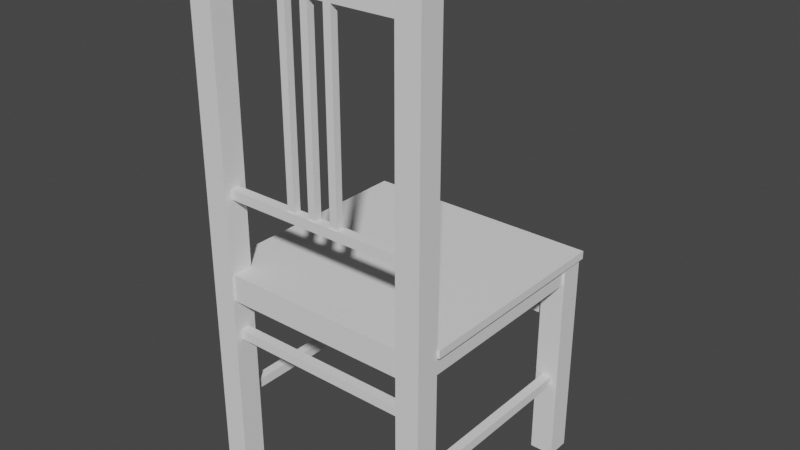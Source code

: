 # Source: chair2.blend  (saved by Blender 2.82.7; exported with 4.5.12 LTS)
import bpy
from mathutils import Matrix  # noqa: F401  (used for matrix-valued properties, if any)

bpy.ops.wm.read_factory_settings(use_empty=True)
scene = bpy.context.scene
scene.name = 'Scene'

# ---- collections
col_collection = bpy.data.collections.new('Collection'); scene.collection.children.link(col_collection)

# ---- world
world_world = bpy.data.worlds.new('World'); scene.world = world_world
world_world.use_nodes = True; world_world.node_tree.nodes.clear()
_N = world_world.node_tree.nodes; _L = world_world.node_tree.links
n0 = _N.new('ShaderNodeOutputWorld'); n0.name = 'World Output'; n0.location = (300, 300)
n1 = _N.new('ShaderNodeBackground'); n1.name = 'Background'; n1.location = (10, 300)
n1.inputs[0].default_value = (0.05088, 0.05088, 0.05088, 1.0)
_L.new(n1.outputs[0], n0.inputs[0])
n0.is_active_output = True
world_world.color = (0.05088, 0.05088, 0.05088)
world_world.use_sun_shadow = False
world_world.sun_shadow_jitter_overblur = 0.0

# ---- meshes
me_cube_003 = bpy.data.meshes.new('Cube.003')
me_cube_003.from_pydata([(88.0, -0.8333, -1.0), (88.0, 0.8333, -1.0), (92.0, 0.8333, -1.0), (92.0, -0.8333, -1.0), (88.0, -0.8333, 1.0), (88.0, 0.8333, 1.0), (92.0, 0.8333, 1.0), (92.0, -0.8333, 1.0), (-2.0, -0.8333, -1.0), (-2.0, 0.8333, -1.0), (2.0, 0.8333, -1.0), (2.0, -0.8333, -1.0), (-2.0, -0.8333, 1.0), (-2.0, 0.8333, 1.0), (2.0, 0.8333, 1.0), (2.0, -0.8333, 1.0), (85.0, -0.9792, -16.0), (5.0, -0.9792, -16.0), (5.0, -0.8958, -16.0), (85.0, -0.8958, -16.0), (85.0, -0.9792, -14.0), (5.0, -0.9792, -14.0), (5.0, -0.8958, -14.0), (85.0, -0.8958, -14.0), (85.0, 0.8958, -16.0), (5.0, 0.8958, -16.0), (5.0, 0.9792, -16.0), (85.0, 0.9792, -16.0), (85.0, 0.8958, -14.0), (5.0, 0.8958, -14.0), (5.0, 0.9792, -14.0), (85.0, 0.9792, -14.0), (33.4, 0.9063, -85.0), (33.4, 0.9063, -46.0), (33.4, 0.9688, -46.0), (33.4, 0.9688, -85.0), (36.6, 0.9063, -85.0), (36.6, 0.9063, -46.0), (36.6, 0.9688, -46.0), (36.6, 0.9688, -85.0), (43.4, 0.9063, -85.0), (43.4, 0.9063, -46.0), (43.4, 0.9688, -46.0), (43.4, 0.9688, -85.0), (46.6, 0.9063, -85.0), (46.6, 0.9063, -46.0), (46.6, 0.9688, -46.0), (46.6, 0.9688, -85.0), (53.4, 0.9063, -85.0), (53.4, 0.9063, -46.0), (53.4, 0.9688, -46.0), (53.4, 0.9688, -85.0), (56.6, 0.9063, -85.0), (56.6, 0.9063, -46.0), (56.6, 0.9688, -46.0), (56.6, 0.9688, -85.0), (85.0, 0.9063, -89.0), (5.0, 0.9063, -89.0), (5.0, 0.9688, -89.0), (85.0, 0.9688, -89.0), (85.0, 0.9063, -85.0), (5.0, 0.9063, -85.0), (5.0, 0.9688, -85.0), (85.0, 0.9688, -85.0), (85.0, 0.8958, -46.0), (5.0, 0.8958, -46.0), (5.0, 0.9792, -46.0), (85.0, 0.9792, -46.0), (85.0, 0.8958, -44.0), (5.0, 0.8958, -44.0), (5.0, 0.9792, -44.0), (85.0, 0.9792, -44.0), (96.0, -1.062, -27.0), (96.0, 0.8333, -27.0), (-6.0, 0.8333, -27.0), (-6.0, -1.062, -27.0), (96.0, -1.062, -28.68), (96.0, 0.8333, -28.68), (-6.0, 0.8333, -28.68), (-6.0, -1.062, -28.68), (84.97, 0.8333, -28.68), (5.031, 0.8333, -28.68), (5.031, 0.8333, -27.0), (84.97, 0.8333, -27.0), (5.031, -1.062, -28.68), (84.97, -1.062, -28.68), (84.97, -1.062, -27.0), (5.031, -1.062, -27.0), (84.97, 1.021, -28.68), (5.031, 1.021, -28.68), (5.031, 1.021, -27.0), (84.97, 1.021, -27.0), (85.0, 0.9792, -27.0), (5.0, 0.9792, -27.0), (5.0, 1.021, -27.0), (85.0, 1.021, -27.0), (85.0, 0.9792, -23.0), (5.0, 0.9792, -23.0), (5.0, 1.021, -23.0), (85.0, 1.021, -23.0), (5.0, -0.9792, -27.0), (85.0, -0.9792, -27.0), (85.0, -1.021, -27.0), (5.0, -1.021, -27.0), (5.0, -0.9792, -23.0), (85.0, -0.9792, -23.0), (85.0, -1.021, -23.0), (5.0, -1.021, -23.0), (92.0, -0.8333, -27.0), (92.0, 0.8333, -27.0), (94.0, 0.8333, -27.0), (94.0, -0.8333, -27.0), (92.0, -0.8333, -23.0), (92.0, 0.8333, -23.0), (94.0, 0.8333, -23.0), (94.0, -0.8333, -23.0), (-2.0, -0.8333, -23.0), (-2.0, 0.8333, -23.0), (-4.0, 0.8333, -23.0), (-4.0, -0.8333, -23.0), (-2.0, -0.8333, -27.0), (-2.0, 0.8333, -27.0), (-4.0, 0.8333, -27.0), (-4.0, -0.8333, -27.0), (5.0, -1.042, 18.0), (5.0, -0.8333, 18.0), (-5.0, -0.8333, 18.0), (-5.0, -1.042, 18.0), (5.0, -1.042, -27.0), (5.0, -0.8333, -27.0), (-5.0, -0.8333, -27.0), (-5.0, -1.042, -27.0), (85.0, -0.8333, 18.0), (85.0, -1.042, 18.0), (95.0, -1.042, 18.0), (95.0, -0.8333, 18.0), (85.0, -0.8333, -27.0), (85.0, -1.042, -27.0), (95.0, -1.042, -27.0), (95.0, -0.8333, -27.0), (85.0, 1.042, 18.0), (85.0, 0.8333, 18.0), (95.0, 0.8333, 18.0), (95.0, 1.042, 18.0), (85.0, 1.042, -90.0), (85.0, 0.8333, -90.0), (95.0, 0.8333, -90.0), (95.0, 1.042, -90.0), (5.0, 0.8333, 18.0), (5.0, 1.042, 18.0), (-5.0, 1.042, 18.0), (-5.0, 0.8333, 18.0), (5.0, 0.8333, -90.0), (5.0, 1.042, -90.0), (-5.0, 1.042, -90.0), (-5.0, 0.8333, -90.0)], [], [(4, 5, 1, 0), (5, 6, 2, 1), (6, 7, 3, 2), (7, 4, 0, 3), (0, 1, 2, 3), (7, 6, 5, 4), (12, 13, 9, 8), (13, 14, 10, 9), (14, 15, 11, 10), (15, 12, 8, 11), (8, 9, 10, 11), (15, 14, 13, 12), (20, 21, 17, 16), (21, 22, 18, 17), (22, 23, 19, 18), (23, 20, 16, 19), (16, 17, 18, 19), (23, 22, 21, 20), (28, 29, 25, 24), (29, 30, 26, 25), (30, 31, 27, 26), (31, 28, 24, 27), (24, 25, 26, 27), (31, 30, 29, 28), (36, 37, 33, 32), (37, 38, 34, 33), (38, 39, 35, 34), (39, 36, 32, 35), (32, 33, 34, 35), (39, 38, 37, 36), (44, 45, 41, 40), (45, 46, 42, 41), (46, 47, 43, 42), (47, 44, 40, 43), (40, 41, 42, 43), (47, 46, 45, 44), (52, 53, 49, 48), (53, 54, 50, 49), (54, 55, 51, 50), (55, 52, 48, 51), (48, 49, 50, 51), (55, 54, 53, 52), (60, 61, 57, 56), (61, 62, 58, 57), (62, 63, 59, 58), (63, 60, 56, 59), (56, 57, 58, 59), (63, 62, 61, 60), (68, 69, 65, 64), (69, 70, 66, 65), (70, 71, 67, 66), (71, 68, 64, 67), (64, 65, 66, 67), (71, 70, 69, 68), (76, 77, 73, 72), (81, 78, 74, 82), (78, 79, 75, 74), (85, 76, 72, 86), (87, 82, 74, 75), (85, 80, 77, 76), (77, 80, 83, 73), (91, 90, 82, 83), (79, 84, 87, 75), (84, 85, 86, 87), (72, 73, 83, 86), (86, 83, 82, 87), (79, 78, 81, 84), (84, 81, 80, 85), (88, 89, 90, 91), (88, 91, 83, 80), (89, 88, 80, 81), (81, 82, 90, 89), (96, 97, 93, 92), (97, 98, 94, 93), (98, 99, 95, 94), (99, 96, 92, 95), (92, 93, 94, 95), (99, 98, 97, 96), (104, 105, 101, 100), (105, 106, 102, 101), (106, 107, 103, 102), (107, 104, 100, 103), (100, 101, 102, 103), (107, 106, 105, 104), (112, 113, 109, 108), (113, 114, 110, 109), (114, 115, 111, 110), (115, 112, 108, 111), (108, 109, 110, 111), (115, 114, 113, 112), (120, 121, 117, 116), (121, 122, 118, 117), (122, 123, 119, 118), (123, 120, 116, 119), (116, 117, 118, 119), (123, 122, 121, 120), (128, 129, 125, 124), (129, 130, 126, 125), (130, 131, 127, 126), (131, 128, 124, 127), (124, 125, 126, 127), (131, 130, 129, 128), (136, 137, 133, 132), (137, 138, 134, 133), (138, 139, 135, 134), (139, 136, 132, 135), (132, 133, 134, 135), (139, 138, 137, 136), (144, 145, 141, 140), (145, 146, 142, 141), (146, 147, 143, 142), (147, 144, 140, 143), (140, 141, 142, 143), (147, 146, 145, 144), (152, 153, 149, 148), (153, 154, 150, 149), (154, 155, 151, 150), (155, 152, 148, 151), (148, 149, 150, 151), (155, 154, 153, 152)])
me_cube_003.use_remesh_preserve_volume = False
me_cube_003.use_remesh_preserve_attributes = False
me_cube_003.use_mirror_vertex_groups = False
me_cube_003.update()

# ---- objects
ob_chair_002 = bpy.data.objects.new('Chair.002', me_cube_003)

# ---- transforms, parenting, visibility, modifiers, constraints
ob_chair_002.location = (-0.6905, -0.2141, 0.36)
ob_chair_002.rotation_euler = (-2.687e-07, 3.142, 3.142)
ob_chair_002.scale = (0.01, 0.48, 0.02)
ob_chair_002.lineart.crease_threshold = 0.0

# ---- collection membership
col_collection.objects.link(ob_chair_002)

# ---- scene / render settings (as saved in the file)
scene.frame_start = 1; scene.frame_end = 250; scene.frame_set(1)
scene.render.engine = 'BLENDER_EEVEE_NEXT'
scene.cycles.use_denoising = False
scene.cycles.samples = 128
scene.cycles.sampling_pattern = 'TABULATED_SOBOL'
scene.cycles.use_adaptive_sampling = False
scene.cycles.use_light_tree = False
scene.view_settings.view_transform = 'Filmic'
bpy.context.view_layer.update()

# ---- added for rendering (the .blend has no active camera and no usable light): camera, sun
cam_auto = bpy.data.cameras.new('AutoCamera')
cam_auto.lens = 50.0
cam_auto.sensor_width = 36.0
cam_auto.clip_end = 1000.0
ob_auto_camera = bpy.data.objects.new('AutoCamera', cam_auto)
scene.collection.objects.link(ob_auto_camera)
ob_auto_camera.location = (2.15904, -3.08852, 2.99964)
ob_auto_camera.rotation_euler = (1.09748, -7.21219e-08, 0.694738)
scene.camera = ob_auto_camera
light_auto_sun = bpy.data.lights.new('AutoSun', 'SUN')
light_auto_sun.energy = 3.0
light_auto_sun.angle = 0.0523599
ob_auto_sun = bpy.data.objects.new('AutoSun', light_auto_sun)
scene.collection.objects.link(ob_auto_sun)
ob_auto_sun.rotation_euler = (0.872665, 0.174533, 0.523599)
bpy.context.view_layer.update()
